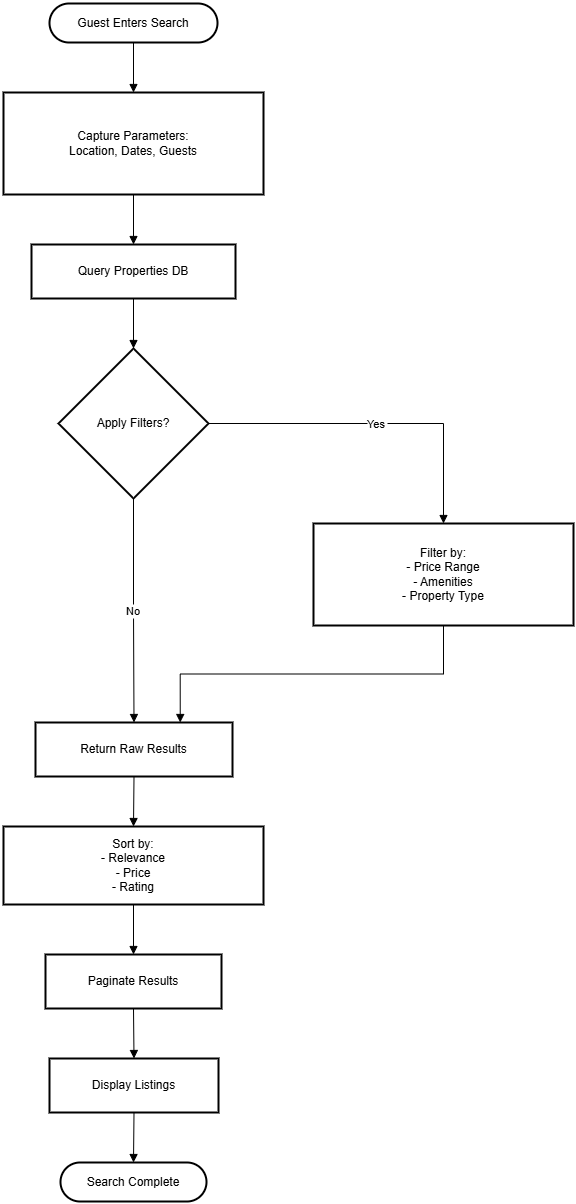

The diagram above was exported from draw.io. Its source (the exported page's mxGraphModel, read from the mxfile embedded in the PNG):
<mxGraphModel dx="1042" dy="626" grid="1" gridSize="10" guides="1" tooltips="1" connect="1" arrows="1" fold="1" page="1" pageScale="1" pageWidth="1169" pageHeight="827" math="0" shadow="0">
  <root>
    <mxCell id="0" />
    <mxCell id="1" parent="0" />
    <mxCell id="WYuLznsoJu4SGYCYEs-y-1" value="Guest Enters Search" style="rounded=1;whiteSpace=wrap;arcSize=50;strokeWidth=2;" vertex="1" parent="1">
      <mxGeometry x="66" y="20" width="168" height="39" as="geometry" />
    </mxCell>
    <mxCell id="WYuLznsoJu4SGYCYEs-y-2" value="Capture Parameters:&#10;Location, Dates, Guests" style="whiteSpace=wrap;strokeWidth=2;" vertex="1" parent="1">
      <mxGeometry x="20" y="109" width="260" height="102" as="geometry" />
    </mxCell>
    <mxCell id="WYuLznsoJu4SGYCYEs-y-3" value="Query Properties DB" style="whiteSpace=wrap;strokeWidth=2;" vertex="1" parent="1">
      <mxGeometry x="48" y="261" width="204" height="54" as="geometry" />
    </mxCell>
    <mxCell id="WYuLznsoJu4SGYCYEs-y-4" value="Apply Filters?" style="rhombus;strokeWidth=2;whiteSpace=wrap;" vertex="1" parent="1">
      <mxGeometry x="75" y="365" width="150" height="150" as="geometry" />
    </mxCell>
    <mxCell id="WYuLznsoJu4SGYCYEs-y-5" value="Filter by:&#10;- Price Range&#10;- Amenities&#10;- Property Type" style="whiteSpace=wrap;strokeWidth=2;" vertex="1" parent="1">
      <mxGeometry x="330" y="540" width="260" height="102" as="geometry" />
    </mxCell>
    <mxCell id="WYuLznsoJu4SGYCYEs-y-6" value="Return Raw Results" style="whiteSpace=wrap;strokeWidth=2;" vertex="1" parent="1">
      <mxGeometry x="52" y="739" width="197" height="54" as="geometry" />
    </mxCell>
    <mxCell id="WYuLznsoJu4SGYCYEs-y-7" value="Sort by:&#10;- Relevance&#10;- Price&#10;- Rating" style="whiteSpace=wrap;strokeWidth=2;" vertex="1" parent="1">
      <mxGeometry x="20" y="843" width="260" height="78" as="geometry" />
    </mxCell>
    <mxCell id="WYuLznsoJu4SGYCYEs-y-8" value="Paginate Results" style="whiteSpace=wrap;strokeWidth=2;" vertex="1" parent="1">
      <mxGeometry x="62" y="971" width="176" height="54" as="geometry" />
    </mxCell>
    <mxCell id="WYuLznsoJu4SGYCYEs-y-9" value="Display Listings" style="whiteSpace=wrap;strokeWidth=2;" vertex="1" parent="1">
      <mxGeometry x="66" y="1075" width="169" height="54" as="geometry" />
    </mxCell>
    <mxCell id="WYuLznsoJu4SGYCYEs-y-10" value="Search Complete" style="rounded=1;whiteSpace=wrap;arcSize=50;strokeWidth=2;" vertex="1" parent="1">
      <mxGeometry x="77" y="1179" width="146" height="39" as="geometry" />
    </mxCell>
    <mxCell id="WYuLznsoJu4SGYCYEs-y-11" value="" style="curved=1;startArrow=none;endArrow=block;exitX=0.5;exitY=1;entryX=0.5;entryY=0;rounded=0;" edge="1" parent="1" source="WYuLznsoJu4SGYCYEs-y-1" target="WYuLznsoJu4SGYCYEs-y-2">
      <mxGeometry relative="1" as="geometry">
        <Array as="points" />
      </mxGeometry>
    </mxCell>
    <mxCell id="WYuLznsoJu4SGYCYEs-y-12" value="" style="curved=1;startArrow=none;endArrow=block;exitX=0.5;exitY=1;entryX=0.5;entryY=0;rounded=0;" edge="1" parent="1" source="WYuLznsoJu4SGYCYEs-y-2" target="WYuLznsoJu4SGYCYEs-y-3">
      <mxGeometry relative="1" as="geometry">
        <Array as="points" />
      </mxGeometry>
    </mxCell>
    <mxCell id="WYuLznsoJu4SGYCYEs-y-13" value="" style="curved=1;startArrow=none;endArrow=block;exitX=0.5;exitY=1;entryX=0.5;entryY=0;rounded=0;" edge="1" parent="1" source="WYuLznsoJu4SGYCYEs-y-3" target="WYuLznsoJu4SGYCYEs-y-4">
      <mxGeometry relative="1" as="geometry">
        <Array as="points" />
      </mxGeometry>
    </mxCell>
    <mxCell id="WYuLznsoJu4SGYCYEs-y-14" value="Yes" style="startArrow=none;endArrow=block;exitX=1;exitY=0.5;entryX=0.5;entryY=0;rounded=0;exitDx=0;exitDy=0;edgeStyle=orthogonalEdgeStyle;" edge="1" parent="1" source="WYuLznsoJu4SGYCYEs-y-4" target="WYuLznsoJu4SGYCYEs-y-5">
      <mxGeometry relative="1" as="geometry" />
    </mxCell>
    <mxCell id="WYuLznsoJu4SGYCYEs-y-15" value="No" style="startArrow=none;endArrow=block;exitX=0.5;exitY=1;entryX=0.5;entryY=0;rounded=0;exitDx=0;exitDy=0;entryDx=0;entryDy=0;edgeStyle=orthogonalEdgeStyle;" edge="1" parent="1" source="WYuLznsoJu4SGYCYEs-y-4" target="WYuLznsoJu4SGYCYEs-y-6">
      <mxGeometry relative="1" as="geometry" />
    </mxCell>
    <mxCell id="WYuLznsoJu4SGYCYEs-y-16" value="" style="startArrow=none;endArrow=block;exitX=0.5;exitY=1;entryX=0.73;entryY=0.01;rounded=0;edgeStyle=orthogonalEdgeStyle;" edge="1" parent="1" source="WYuLznsoJu4SGYCYEs-y-5" target="WYuLznsoJu4SGYCYEs-y-6">
      <mxGeometry relative="1" as="geometry" />
    </mxCell>
    <mxCell id="WYuLznsoJu4SGYCYEs-y-17" value="" style="curved=1;startArrow=none;endArrow=block;exitX=0.5;exitY=1.01;entryX=0.5;entryY=0.01;rounded=0;" edge="1" parent="1" source="WYuLznsoJu4SGYCYEs-y-6" target="WYuLznsoJu4SGYCYEs-y-7">
      <mxGeometry relative="1" as="geometry">
        <Array as="points" />
      </mxGeometry>
    </mxCell>
    <mxCell id="WYuLznsoJu4SGYCYEs-y-18" value="" style="curved=1;startArrow=none;endArrow=block;exitX=0.5;exitY=1.01;entryX=0.5;entryY=0.01;rounded=0;" edge="1" parent="1" source="WYuLznsoJu4SGYCYEs-y-7" target="WYuLznsoJu4SGYCYEs-y-8">
      <mxGeometry relative="1" as="geometry">
        <Array as="points" />
      </mxGeometry>
    </mxCell>
    <mxCell id="WYuLznsoJu4SGYCYEs-y-19" value="" style="curved=1;startArrow=none;endArrow=block;exitX=0.5;exitY=1.01;entryX=0.5;entryY=0.01;rounded=0;" edge="1" parent="1" source="WYuLznsoJu4SGYCYEs-y-8" target="WYuLznsoJu4SGYCYEs-y-9">
      <mxGeometry relative="1" as="geometry">
        <Array as="points" />
      </mxGeometry>
    </mxCell>
    <mxCell id="WYuLznsoJu4SGYCYEs-y-20" value="" style="curved=1;startArrow=none;endArrow=block;exitX=0.5;exitY=1.01;entryX=0.5;entryY=0.01;rounded=0;" edge="1" parent="1" source="WYuLznsoJu4SGYCYEs-y-9" target="WYuLznsoJu4SGYCYEs-y-10">
      <mxGeometry relative="1" as="geometry">
        <Array as="points" />
      </mxGeometry>
    </mxCell>
  </root>
</mxGraphModel>